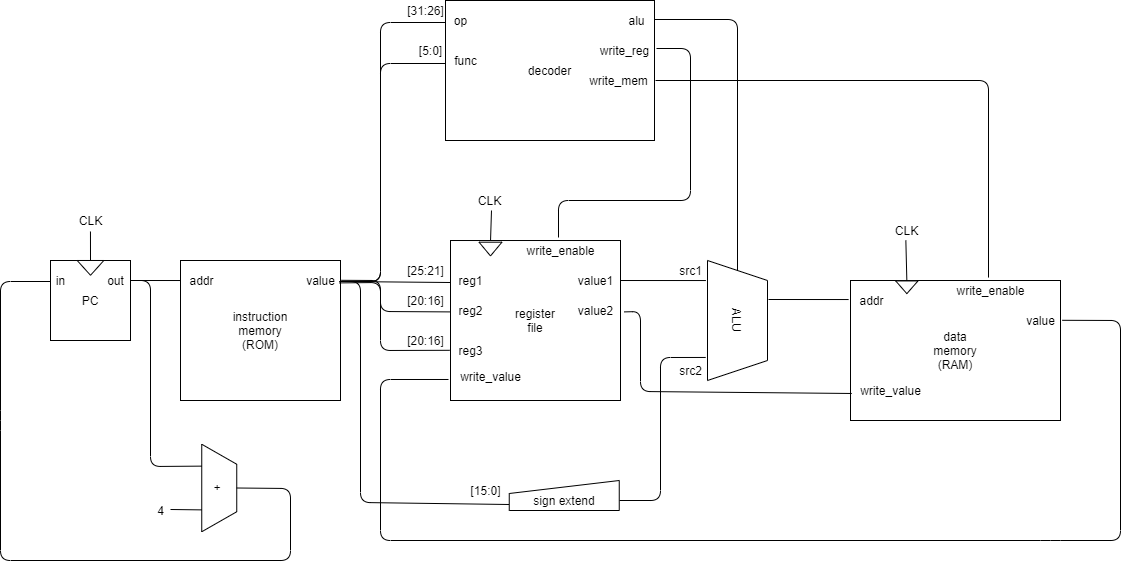

The diagram above was exported from draw.io. Its source (the exported page's mxGraphModel, read from the mxfile embedded in the PNG):
<mxGraphModel dx="795" dy="1760" grid="1" gridSize="10" guides="1" tooltips="1" connect="1" arrows="1" fold="1" page="1" pageScale="1" pageWidth="827" pageHeight="1169" math="0" shadow="0">
  <root>
    <mxCell id="0" />
    <mxCell id="1" parent="0" />
    <mxCell id="10" value="" style="group" parent="1" vertex="1" connectable="0">
      <mxGeometry x="80" y="200" width="80" height="80" as="geometry" />
    </mxCell>
    <mxCell id="2" value="PC" style="rounded=0;whiteSpace=wrap;html=1;" parent="10" vertex="1">
      <mxGeometry width="80" height="80" as="geometry" />
    </mxCell>
    <mxCell id="9" value="" style="triangle;whiteSpace=wrap;html=1;rotation=90;" parent="10" vertex="1">
      <mxGeometry x="32.61" y="-5.95" width="14.8" height="26.67" as="geometry" />
    </mxCell>
    <mxCell id="119" value="in" style="text;html=1;align=center;verticalAlign=middle;resizable=0;points=[];autosize=1;" vertex="1" parent="10">
      <mxGeometry y="9.997407407407387" width="20" height="20" as="geometry" />
    </mxCell>
    <mxCell id="120" value="out" style="text;html=1;align=center;verticalAlign=middle;resizable=0;points=[];autosize=1;" vertex="1" parent="10">
      <mxGeometry x="50" y="9.997407407407422" width="30" height="20" as="geometry" />
    </mxCell>
    <mxCell id="11" value="" style="endArrow=none;html=1;exitX=0.5;exitY=0;exitDx=0;exitDy=0;entryX=0.499;entryY=1.05;entryDx=0;entryDy=0;entryPerimeter=0;" parent="1" source="2" edge="1" target="12">
      <mxGeometry width="50" height="50" relative="1" as="geometry">
        <mxPoint x="390" y="500" as="sourcePoint" />
        <mxPoint x="140" y="170" as="targetPoint" />
      </mxGeometry>
    </mxCell>
    <mxCell id="12" value="CLK&lt;br&gt;" style="text;html=1;align=center;verticalAlign=middle;resizable=0;points=[];autosize=1;" parent="1" vertex="1">
      <mxGeometry x="100" y="150" width="40" height="20" as="geometry" />
    </mxCell>
    <mxCell id="15" value="" style="group" parent="1" vertex="1" connectable="0">
      <mxGeometry x="210" y="200" width="160" height="140" as="geometry" />
    </mxCell>
    <mxCell id="16" value="instruction&lt;br&gt;memory&lt;br&gt;(ROM)" style="rounded=0;whiteSpace=wrap;html=1;" parent="15" vertex="1">
      <mxGeometry width="160" height="140" as="geometry" />
    </mxCell>
    <mxCell id="20" value="addr" style="text;html=1;align=center;verticalAlign=middle;resizable=0;points=[];autosize=1;" parent="15" vertex="1">
      <mxGeometry x="1" y="9.995555555555555" width="40" height="20" as="geometry" />
    </mxCell>
    <mxCell id="30" value="value" style="text;html=1;align=center;verticalAlign=middle;resizable=0;points=[];autosize=1;" parent="15" vertex="1">
      <mxGeometry x="120" y="9.99555555555554" width="40" height="20" as="geometry" />
    </mxCell>
    <mxCell id="19" value="" style="endArrow=none;html=1;entryX=-0.001;entryY=0.143;entryDx=0;entryDy=0;entryPerimeter=0;" parent="1" target="16" edge="1">
      <mxGeometry width="50" height="50" relative="1" as="geometry">
        <mxPoint x="160" y="220" as="sourcePoint" />
        <mxPoint x="220" y="220" as="targetPoint" />
      </mxGeometry>
    </mxCell>
    <mxCell id="36" value="" style="endArrow=none;html=1;exitX=0;exitY=0.5;exitDx=0;exitDy=0;entryX=0.556;entryY=1;entryDx=0;entryDy=0;entryPerimeter=0;" parent="1" source="34" target="37" edge="1">
      <mxGeometry width="50" height="50" relative="1" as="geometry">
        <mxPoint x="150" y="210" as="sourcePoint" />
        <mxPoint x="540" y="170" as="targetPoint" />
      </mxGeometry>
    </mxCell>
    <mxCell id="45" value="" style="endArrow=none;html=1;entryX=1.045;entryY=0.55;entryDx=0;entryDy=0;entryPerimeter=0;exitX=0;exitY=0.6;exitDx=0;exitDy=0;exitPerimeter=0;" parent="1" source="22" target="30" edge="1">
      <mxGeometry width="50" height="50" relative="1" as="geometry">
        <mxPoint x="477" y="220" as="sourcePoint" />
        <mxPoint x="400" y="220" as="targetPoint" />
      </mxGeometry>
    </mxCell>
    <mxCell id="47" value="[25:21]" style="text;html=1;align=center;verticalAlign=middle;resizable=0;points=[];autosize=1;" parent="1" vertex="1">
      <mxGeometry x="430" y="200" width="50" height="20" as="geometry" />
    </mxCell>
    <mxCell id="50" value="" style="endArrow=none;html=1;exitX=0;exitY=0.8;exitDx=0;exitDy=0;entryX=0.97;entryY=0.55;entryDx=0;entryDy=0;entryPerimeter=0;exitPerimeter=0;" parent="1" source="53" target="30" edge="1">
      <mxGeometry width="50" height="50" relative="1" as="geometry">
        <mxPoint x="485.4545454545455" y="441.81818181818176" as="sourcePoint" />
        <mxPoint x="400" y="240" as="targetPoint" />
        <Array as="points">
          <mxPoint x="390" y="442" />
          <mxPoint x="390" y="221" />
        </Array>
      </mxGeometry>
    </mxCell>
    <mxCell id="51" value="[15:0]" style="text;html=1;align=center;verticalAlign=middle;resizable=0;points=[];autosize=1;" parent="1" vertex="1">
      <mxGeometry x="490" y="420" width="50" height="20" as="geometry" />
    </mxCell>
    <mxCell id="71" style="edgeStyle=orthogonalEdgeStyle;rounded=0;orthogonalLoop=1;jettySize=auto;html=1;entryX=-0.009;entryY=0.136;entryDx=0;entryDy=0;entryPerimeter=0;endArrow=none;endFill=0;" parent="1" target="65" edge="1">
      <mxGeometry relative="1" as="geometry">
        <mxPoint x="798" y="239" as="sourcePoint" />
      </mxGeometry>
    </mxCell>
    <mxCell id="52" value="ALU" style="shape=trapezoid;perimeter=trapezoidPerimeter;whiteSpace=wrap;html=1;fixedSize=1;align=center;rotation=90;" parent="1" vertex="1">
      <mxGeometry x="707" y="230" width="120" height="60" as="geometry" />
    </mxCell>
    <mxCell id="53" value="sign extend" style="shape=manualInput;whiteSpace=wrap;html=1;align=center;size=13;verticalAlign=bottom;" parent="1" vertex="1">
      <mxGeometry x="538.75" y="420" width="110" height="30" as="geometry" />
    </mxCell>
    <mxCell id="54" value="" style="endArrow=none;html=1;entryX=0.167;entryY=1.027;entryDx=0;entryDy=0;entryPerimeter=0;exitX=0.985;exitY=0.5;exitDx=0;exitDy=0;exitPerimeter=0;" parent="1" source="32" target="52" edge="1">
      <mxGeometry width="50" height="50" relative="1" as="geometry">
        <mxPoint x="530" y="480" as="sourcePoint" />
        <mxPoint x="580" y="430" as="targetPoint" />
      </mxGeometry>
    </mxCell>
    <mxCell id="55" value="" style="group" parent="1" vertex="1" connectable="0">
      <mxGeometry x="480" y="180" width="170" height="160" as="geometry" />
    </mxCell>
    <mxCell id="21" value="register&lt;br&gt;file" style="rounded=0;whiteSpace=wrap;html=1;" parent="55" vertex="1">
      <mxGeometry y="0.005079203834815929" width="170" height="159.99492079616522" as="geometry" />
    </mxCell>
    <mxCell id="22" value="reg1" style="text;html=1;align=center;verticalAlign=middle;resizable=0;points=[];autosize=1;" parent="55" vertex="1">
      <mxGeometry y="30.00820862829751" width="40" height="20" as="geometry" />
    </mxCell>
    <mxCell id="24" value="reg2" style="text;html=1;align=center;verticalAlign=middle;resizable=0;points=[];autosize=1;" parent="55" vertex="1">
      <mxGeometry y="60.00283451319005" width="40" height="20" as="geometry" />
    </mxCell>
    <mxCell id="25" value="reg3" style="text;html=1;align=center;verticalAlign=middle;resizable=0;points=[];autosize=1;" parent="55" vertex="1">
      <mxGeometry y="99.99566902638011" width="40" height="20" as="geometry" />
    </mxCell>
    <mxCell id="26" value="write_value" style="text;html=1;align=center;verticalAlign=middle;resizable=0;points=[];autosize=1;" parent="55" vertex="1">
      <mxGeometry y="125.71029491127264" width="80" height="20" as="geometry" />
    </mxCell>
    <mxCell id="32" value="value1" style="text;html=1;align=center;verticalAlign=middle;resizable=0;points=[];autosize=1;" parent="55" vertex="1">
      <mxGeometry x="120" y="30.00820862829751" width="50" height="20" as="geometry" />
    </mxCell>
    <mxCell id="33" value="value2" style="text;html=1;align=center;verticalAlign=middle;resizable=0;points=[];autosize=1;" parent="55" vertex="1">
      <mxGeometry x="120" y="60.00462588489254" width="50" height="20" as="geometry" />
    </mxCell>
    <mxCell id="34" value="" style="triangle;whiteSpace=wrap;html=1;rotation=90;" parent="55" vertex="1">
      <mxGeometry x="33.120000000000005" y="-2.8600000000000003" width="13.75" height="22.86" as="geometry" />
    </mxCell>
    <mxCell id="39" value="write_enable" style="text;html=1;align=center;verticalAlign=middle;resizable=0;points=[];autosize=1;horizontal=1;" parent="55" vertex="1">
      <mxGeometry x="70" width="80" height="20" as="geometry" />
    </mxCell>
    <mxCell id="58" value="" style="endArrow=none;html=1;entryX=0.808;entryY=1.03;entryDx=0;entryDy=0;entryPerimeter=0;" parent="1" target="52" edge="1">
      <mxGeometry width="50" height="50" relative="1" as="geometry">
        <mxPoint x="649" y="440" as="sourcePoint" />
        <mxPoint x="520" y="430" as="targetPoint" />
        <Array as="points">
          <mxPoint x="690" y="440" />
          <mxPoint x="690" y="297" />
        </Array>
      </mxGeometry>
    </mxCell>
    <mxCell id="60" value="src1" style="text;html=1;align=center;verticalAlign=middle;resizable=0;points=[];autosize=1;" parent="1" vertex="1">
      <mxGeometry x="700" y="200" width="40" height="20" as="geometry" />
    </mxCell>
    <mxCell id="61" value="src2" style="text;html=1;align=center;verticalAlign=middle;resizable=0;points=[];autosize=1;" parent="1" vertex="1">
      <mxGeometry x="700" y="300" width="40" height="20" as="geometry" />
    </mxCell>
    <mxCell id="64" value="" style="group" parent="1" vertex="1" connectable="0">
      <mxGeometry x="880" y="220" width="210" height="140" as="geometry" />
    </mxCell>
    <mxCell id="70" value="" style="group" parent="64" vertex="1" connectable="0">
      <mxGeometry width="210" height="140" as="geometry" />
    </mxCell>
    <mxCell id="75" value="" style="group" parent="70" vertex="1" connectable="0">
      <mxGeometry y="-0.9344444444444594" width="210" height="140.93444444444447" as="geometry" />
    </mxCell>
    <mxCell id="65" value="data&lt;br&gt;memory&lt;br&gt;(RAM)" style="rounded=0;whiteSpace=wrap;html=1;" parent="75" vertex="1">
      <mxGeometry y="0.9344444444444594" width="210" height="140" as="geometry" />
    </mxCell>
    <mxCell id="66" value="addr" style="text;html=1;align=center;verticalAlign=middle;resizable=0;points=[];autosize=1;" parent="75" vertex="1">
      <mxGeometry x="1.3125" y="10.930000000000014" width="40" height="20" as="geometry" />
    </mxCell>
    <mxCell id="67" value="value" style="text;html=1;align=center;verticalAlign=middle;resizable=0;points=[];autosize=1;" parent="75" vertex="1">
      <mxGeometry x="170" y="30.93" width="40" height="20" as="geometry" />
    </mxCell>
    <mxCell id="68" value="write_value" style="text;html=1;align=center;verticalAlign=middle;resizable=0;points=[];autosize=1;" parent="75" vertex="1">
      <mxGeometry y="100.93" width="80" height="20" as="geometry" />
    </mxCell>
    <mxCell id="72" value="write_enable" style="text;html=1;align=center;verticalAlign=middle;resizable=0;points=[];autosize=1;horizontal=1;" parent="75" vertex="1">
      <mxGeometry x="100" y="0.9300000000000002" width="80" height="20" as="geometry" />
    </mxCell>
    <mxCell id="74" value="" style="triangle;whiteSpace=wrap;html=1;align=center;rotation=90;" parent="75" vertex="1">
      <mxGeometry x="49.995000000000005" y="-3.4000000000000004" width="12.705" height="22.27" as="geometry" />
    </mxCell>
    <mxCell id="77" value="" style="endArrow=none;html=1;exitX=0;exitY=0.5;exitDx=0;exitDy=0;entryX=0.475;entryY=1;entryDx=0;entryDy=0;entryPerimeter=0;" parent="1" source="74" target="112" edge="1">
      <mxGeometry width="50" height="50" relative="1" as="geometry">
        <mxPoint x="940" y="220" as="sourcePoint" />
        <mxPoint x="948" y="190" as="targetPoint" />
      </mxGeometry>
    </mxCell>
    <mxCell id="80" value="" style="endArrow=none;html=1;exitX=1.02;exitY=0.49;exitDx=0;exitDy=0;exitPerimeter=0;entryX=-0.02;entryY=0.49;entryDx=0;entryDy=0;entryPerimeter=0;" parent="1" source="30" target="25" edge="1">
      <mxGeometry width="50" height="50" relative="1" as="geometry">
        <mxPoint x="620" y="480" as="sourcePoint" />
        <mxPoint x="670" y="430" as="targetPoint" />
        <Array as="points">
          <mxPoint x="410" y="220" />
          <mxPoint x="410" y="290" />
        </Array>
      </mxGeometry>
    </mxCell>
    <mxCell id="81" value="[20:16]" style="text;html=1;align=center;verticalAlign=middle;resizable=0;points=[];autosize=1;" parent="1" vertex="1">
      <mxGeometry x="430" y="270" width="50" height="20" as="geometry" />
    </mxCell>
    <mxCell id="83" value="" style="endArrow=none;html=1;entryX=1.045;entryY=0.49;entryDx=0;entryDy=0;entryPerimeter=0;exitX=-0.025;exitY=0.664;exitDx=0;exitDy=0;exitPerimeter=0;" parent="1" source="26" target="67" edge="1">
      <mxGeometry width="50" height="50" relative="1" as="geometry">
        <mxPoint x="430" y="320" as="sourcePoint" />
        <mxPoint x="750" y="430" as="targetPoint" />
        <Array as="points">
          <mxPoint x="410" y="319" />
          <mxPoint x="410" y="480" />
          <mxPoint x="1080" y="480" />
          <mxPoint x="1150" y="480" />
          <mxPoint x="1150" y="260" />
        </Array>
      </mxGeometry>
    </mxCell>
    <mxCell id="84" value="+" style="shape=trapezoid;perimeter=trapezoidPerimeter;whiteSpace=wrap;html=1;fixedSize=1;align=center;rotation=90;" parent="1" vertex="1">
      <mxGeometry x="205" y="410" width="87.5" height="35" as="geometry" />
    </mxCell>
    <mxCell id="85" value="" style="endArrow=none;html=1;entryX=0.25;entryY=1;entryDx=0;entryDy=0;exitX=1;exitY=0.25;exitDx=0;exitDy=0;" parent="1" source="2" target="84" edge="1">
      <mxGeometry width="50" height="50" relative="1" as="geometry">
        <mxPoint x="540" y="360" as="sourcePoint" />
        <mxPoint x="590" y="310" as="targetPoint" />
        <Array as="points">
          <mxPoint x="180" y="220" />
          <mxPoint x="180" y="406" />
        </Array>
      </mxGeometry>
    </mxCell>
    <mxCell id="86" value="" style="endArrow=none;html=1;exitX=0.5;exitY=0;exitDx=0;exitDy=0;entryX=1;entryY=1.05;entryDx=0;entryDy=0;entryPerimeter=0;" parent="1" source="84" edge="1">
      <mxGeometry width="50" height="50" relative="1" as="geometry">
        <mxPoint x="170" y="255" as="sourcePoint" />
        <mxPoint x="80" y="221" as="targetPoint" />
        <Array as="points">
          <mxPoint x="320" y="428" />
          <mxPoint x="320" y="500" />
          <mxPoint x="30" y="500" />
          <mxPoint x="30" y="360" />
          <mxPoint x="30" y="221" />
        </Array>
      </mxGeometry>
    </mxCell>
    <mxCell id="87" value="" style="endArrow=none;html=1;entryX=0.75;entryY=1;entryDx=0;entryDy=0;" parent="1" target="84" edge="1">
      <mxGeometry width="50" height="50" relative="1" as="geometry">
        <mxPoint x="200" y="449" as="sourcePoint" />
        <mxPoint x="590" y="310" as="targetPoint" />
      </mxGeometry>
    </mxCell>
    <mxCell id="88" value="4" style="text;html=1;align=center;verticalAlign=middle;resizable=0;points=[];autosize=1;" parent="1" vertex="1">
      <mxGeometry x="180" y="440" width="20" height="20" as="geometry" />
    </mxCell>
    <mxCell id="89" value="" style="endArrow=none;html=1;exitX=0.975;exitY=0.62;exitDx=0;exitDy=0;exitPerimeter=0;entryX=-0.017;entryY=0.57;entryDx=0;entryDy=0;entryPerimeter=0;" parent="1" source="30" target="24" edge="1">
      <mxGeometry width="50" height="50" relative="1" as="geometry">
        <mxPoint x="380.79999999999995" y="229.79555555555544" as="sourcePoint" />
        <mxPoint x="488.79999999999995" y="309.79555555555544" as="targetPoint" />
        <Array as="points">
          <mxPoint x="410" y="222" />
          <mxPoint x="410" y="251" />
        </Array>
      </mxGeometry>
    </mxCell>
    <mxCell id="90" value="[20:16]" style="text;html=1;align=center;verticalAlign=middle;resizable=0;points=[];autosize=1;" parent="1" vertex="1">
      <mxGeometry x="430" y="230" width="50" height="20" as="geometry" />
    </mxCell>
    <mxCell id="91" value="" style="endArrow=none;html=1;entryX=0.006;entryY=0.807;entryDx=0;entryDy=0;entryPerimeter=0;exitX=1.075;exitY=0.57;exitDx=0;exitDy=0;exitPerimeter=0;" parent="1" source="33" target="65" edge="1">
      <mxGeometry width="50" height="50" relative="1" as="geometry">
        <mxPoint x="659.4000000000001" y="229.99555555555548" as="sourcePoint" />
        <mxPoint x="745.3800000000001" y="230.03999999999996" as="targetPoint" />
        <Array as="points">
          <mxPoint x="670" y="251" />
          <mxPoint x="670" y="331" />
        </Array>
      </mxGeometry>
    </mxCell>
    <mxCell id="100" value="[31:26]" style="text;html=1;align=center;verticalAlign=middle;resizable=0;points=[];autosize=1;" parent="1" vertex="1">
      <mxGeometry x="430" y="-60" width="50" height="20" as="geometry" />
    </mxCell>
    <mxCell id="102" value="" style="edgeStyle=elbowEdgeStyle;elbow=horizontal;endArrow=none;html=1;entryX=0;entryY=0.6;entryDx=0;entryDy=0;entryPerimeter=0;exitX=1.05;exitY=0.55;exitDx=0;exitDy=0;exitPerimeter=0;endFill=0;" parent="1" source="30" target="95" edge="1">
      <mxGeometry width="50" height="50" relative="1" as="geometry">
        <mxPoint x="500" y="340" as="sourcePoint" />
        <mxPoint x="550" y="290" as="targetPoint" />
        <Array as="points">
          <mxPoint x="410" y="90" />
        </Array>
      </mxGeometry>
    </mxCell>
    <mxCell id="103" value="" style="edgeStyle=elbowEdgeStyle;elbow=horizontal;endArrow=none;html=1;entryX=0.025;entryY=0.65;entryDx=0;entryDy=0;entryPerimeter=0;exitX=0.975;exitY=0.55;exitDx=0;exitDy=0;exitPerimeter=0;endFill=0;" parent="1" source="30" target="97" edge="1">
      <mxGeometry width="50" height="50" relative="1" as="geometry">
        <mxPoint x="382" y="230.9955555555557" as="sourcePoint" />
        <mxPoint x="490.00250000000005" y="-28.00444444444429" as="targetPoint" />
        <Array as="points">
          <mxPoint x="410" y="100" />
        </Array>
      </mxGeometry>
    </mxCell>
    <mxCell id="104" value="[5:0]" style="text;html=1;align=center;verticalAlign=middle;resizable=0;points=[];autosize=1;" parent="1" vertex="1">
      <mxGeometry x="440" y="-20" width="40" height="20" as="geometry" />
    </mxCell>
    <mxCell id="108" value="" style="endArrow=none;html=1;entryX=0;entryY=0.5;entryDx=0;entryDy=0;exitX=1.067;exitY=0.45;exitDx=0;exitDy=0;exitPerimeter=0;" parent="1" source="96" target="52" edge="1">
      <mxGeometry width="50" height="50" relative="1" as="geometry">
        <mxPoint x="611" y="-43" as="sourcePoint" />
        <mxPoint x="550" y="290" as="targetPoint" />
        <Array as="points">
          <mxPoint x="767" y="-41" />
        </Array>
      </mxGeometry>
    </mxCell>
    <mxCell id="112" value="CLK&lt;br&gt;" style="text;html=1;align=center;verticalAlign=middle;resizable=0;points=[];autosize=1;" parent="1" vertex="1">
      <mxGeometry x="916.35" y="160" width="40" height="20" as="geometry" />
    </mxCell>
    <mxCell id="37" value="CLK&lt;br&gt;" style="text;html=1;align=center;verticalAlign=middle;resizable=0;points=[];autosize=1;" parent="1" vertex="1">
      <mxGeometry x="498.75" y="130" width="40" height="20" as="geometry" />
    </mxCell>
    <mxCell id="94" value="decoder" style="rounded=0;whiteSpace=wrap;html=1;" parent="1" vertex="1">
      <mxGeometry x="475" y="-60" width="209.00000000000003" height="140" as="geometry" />
    </mxCell>
    <mxCell id="95" value="op" style="text;html=1;align=center;verticalAlign=middle;resizable=0;points=[];autosize=1;" parent="1" vertex="1">
      <mxGeometry x="475.00275" y="-50.004444444444445" width="30" height="20" as="geometry" />
    </mxCell>
    <mxCell id="96" value="alu" style="text;html=1;align=center;verticalAlign=middle;resizable=0;points=[];autosize=1;" parent="1" vertex="1">
      <mxGeometry x="651" y="-50.00444444444446" width="30" height="20" as="geometry" />
    </mxCell>
    <mxCell id="97" value="func" style="text;html=1;align=center;verticalAlign=middle;resizable=0;points=[];autosize=1;" parent="1" vertex="1">
      <mxGeometry x="475.00275" y="-10.004444444444445" width="40" height="20" as="geometry" />
    </mxCell>
    <mxCell id="113" value="write_reg" style="text;html=1;align=center;verticalAlign=middle;resizable=0;points=[];autosize=1;" parent="1" vertex="1">
      <mxGeometry x="624" y="-20.00444444444446" width="60" height="20" as="geometry" />
    </mxCell>
    <mxCell id="114" value="write_mem" style="text;html=1;align=center;verticalAlign=middle;resizable=0;points=[];autosize=1;" parent="1" vertex="1">
      <mxGeometry x="613" y="9.99555555555554" width="70" height="20" as="geometry" />
    </mxCell>
    <mxCell id="115" value="" style="endArrow=none;html=1;entryX=1.033;entryY=0.4;entryDx=0;entryDy=0;entryPerimeter=0;exitX=0.475;exitY=-0.15;exitDx=0;exitDy=0;exitPerimeter=0;" parent="1" source="39" target="113" edge="1">
      <mxGeometry width="50" height="50" relative="1" as="geometry">
        <mxPoint x="600" y="178" as="sourcePoint" />
        <mxPoint x="650" y="290" as="targetPoint" />
        <Array as="points">
          <mxPoint x="588" y="140" />
          <mxPoint x="720" y="140" />
          <mxPoint x="720" y="-12" />
        </Array>
      </mxGeometry>
    </mxCell>
    <mxCell id="116" value="" style="endArrow=none;html=1;entryX=1.029;entryY=0.5;entryDx=0;entryDy=0;entryPerimeter=0;exitX=0.475;exitY=-0.147;exitDx=0;exitDy=0;exitPerimeter=0;" parent="1" source="72" target="114" edge="1">
      <mxGeometry width="50" height="50" relative="1" as="geometry">
        <mxPoint x="600" y="340" as="sourcePoint" />
        <mxPoint x="650" y="290" as="targetPoint" />
        <Array as="points">
          <mxPoint x="1018" y="20" />
        </Array>
      </mxGeometry>
    </mxCell>
  </root>
</mxGraphModel>